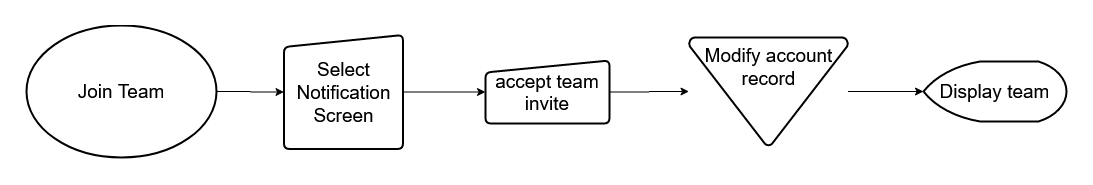

The diagram above was exported from draw.io. Its source (the exported page's mxGraphModel, read from the mxfile embedded in the PNG):
<mxGraphModel dx="4828" dy="1295" grid="1" gridSize="10" guides="1" tooltips="1" connect="1" arrows="1" fold="1" page="1" pageScale="1" pageWidth="827" pageHeight="1169" math="0" shadow="0">
  <root>
    <mxCell id="0" />
    <mxCell id="1" parent="0" />
    <mxCell id="2" style="edgeStyle=orthogonalEdgeStyle;rounded=0;orthogonalLoop=1;jettySize=auto;html=1;exitX=1;exitY=0.5;exitDx=0;exitDy=0;exitPerimeter=0;fontSize=19;" edge="1" source="3" target="5" parent="1">
      <mxGeometry relative="1" as="geometry" />
    </mxCell>
    <mxCell id="3" value="Join Team" style="strokeWidth=2;html=1;shape=mxgraph.flowchart.start_1;whiteSpace=wrap;fontSize=19;" vertex="1" parent="1">
      <mxGeometry x="-2440" y="2800" width="190" height="132" as="geometry" />
    </mxCell>
    <mxCell id="4" style="edgeStyle=orthogonalEdgeStyle;rounded=0;orthogonalLoop=1;jettySize=auto;html=1;exitX=1;exitY=0.5;exitDx=0;exitDy=0;fontSize=19;" edge="1" source="5" target="7" parent="1">
      <mxGeometry relative="1" as="geometry" />
    </mxCell>
    <mxCell id="5" value="&lt;div style=&quot;font-size: 19px;&quot;&gt;Select Notification Screen&lt;/div&gt;" style="html=1;strokeWidth=2;shape=manualInput;whiteSpace=wrap;rounded=1;size=12;arcSize=11;fontSize=19;" vertex="1" parent="1">
      <mxGeometry x="-2182.5" y="2809.5" width="119" height="114" as="geometry" />
    </mxCell>
    <mxCell id="6" style="edgeStyle=orthogonalEdgeStyle;rounded=0;orthogonalLoop=1;jettySize=auto;html=1;exitX=1;exitY=0.5;exitDx=0;exitDy=0;entryX=0;entryY=0.5;entryDx=0;entryDy=0;entryPerimeter=0;fontSize=19;" edge="1" source="7" target="10" parent="1">
      <mxGeometry relative="1" as="geometry" />
    </mxCell>
    <mxCell id="7" value="accept team invite" style="html=1;strokeWidth=2;shape=manualInput;whiteSpace=wrap;rounded=1;size=12;arcSize=11;fontSize=19;" vertex="1" parent="1">
      <mxGeometry x="-1981" y="2835" width="124" height="63" as="geometry" />
    </mxCell>
    <mxCell id="8" value="Display team" style="strokeWidth=2;html=1;shape=mxgraph.flowchart.display;whiteSpace=wrap;fontSize=19;" vertex="1" parent="1">
      <mxGeometry x="-1543" y="2836" width="143" height="60" as="geometry" />
    </mxCell>
    <mxCell id="9" style="edgeStyle=orthogonalEdgeStyle;rounded=0;orthogonalLoop=1;jettySize=auto;html=1;exitX=1;exitY=0.5;exitDx=0;exitDy=0;exitPerimeter=0;entryX=0;entryY=0.5;entryDx=0;entryDy=0;entryPerimeter=0;fontSize=19;" edge="1" source="10" target="8" parent="1">
      <mxGeometry relative="1" as="geometry" />
    </mxCell>
    <mxCell id="10" value="Modify account record" style="strokeWidth=2;html=1;shape=mxgraph.flowchart.merge_or_storage;whiteSpace=wrap;verticalAlign=top;fontSize=19;" vertex="1" parent="1">
      <mxGeometry x="-1777.5" y="2812" width="159" height="108" as="geometry" />
    </mxCell>
  </root>
</mxGraphModel>